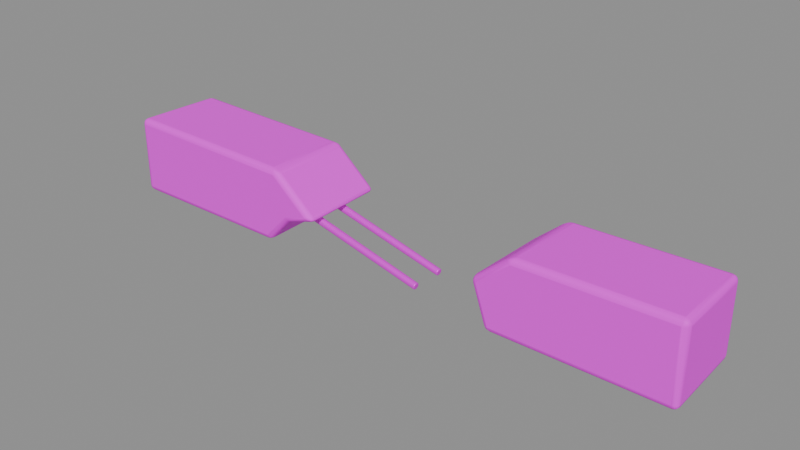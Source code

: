 # Source: deep_beam_broken.blend  (saved by Blender 5.3.31; exported with 4.5.12 LTS)
import bpy
from mathutils import Matrix  # noqa: F401  (used for matrix-valued properties, if any)

bpy.ops.wm.read_factory_settings(use_empty=True)
scene = bpy.context.scene
scene.name = 'Asset | deep_beam_broken'

# ---- collections
col_master___deep_beam_broken = bpy.data.collections.new('MASTER | deep_beam_broken'); scene.collection.children.link(col_master___deep_beam_broken)

# ---- images (referenced by path relative to the original .blend; pixels are not part of the script)
import os
ASSET_DIR = os.environ.get("B2B_ASSET_DIR", "")  # directory of the original .blend (textures are referenced by path, not embedded)
HERE = os.path.dirname(os.path.abspath(__file__))  # packed textures are extracted next to this script under _unpacked/

def load_image(name, relpath, width, height, colorspace="sRGB"):
    """Load a texture the original file referenced (path relative to the .blend, or extracted next to this script)."""
    p = next((c for c in (os.path.join(HERE, relpath), os.path.join(ASSET_DIR, relpath)) if relpath and os.path.exists(c)), "")
    if p:
        img = bpy.data.images.load(p, check_existing=True)
        img.name = name
    else:  # same state as the original file: an image datablock whose file is absent (Cycles renders it pink)
        img = bpy.data.images.new(name, width, height)
        img.source = "FILE"
        img.filepath = "//" + (relpath or name)
    img.colorspace_settings.name = colorspace
    return img
img_sea_cabin_timber_8x8_512_png = load_image('sea_cabin_timber_8x8_512.png', 'sea_cabin_timber_8x8_512.png', 1024, 1024, 'sRGB')

# ---- materials (node trees are filled in below, after node groups)
mat_sea_matte = bpy.data.materials.new('SEA_Matte')
mat_sea_matte.roughness = 0.74
mat_sea_metal = bpy.data.materials.new('SEA_Metal')
mat_sea_metal.roughness = 0.42

# ---- material node trees
mat_sea_matte.use_nodes = True; mat_sea_matte.node_tree.nodes.clear()
_N = mat_sea_matte.node_tree.nodes; _L = mat_sea_matte.node_tree.links
n0 = _N.new('ShaderNodeBsdfPrincipled'); n0.name = 'Principled BSDF'; n0.location = (-200, 100)
n0.inputs[2].default_value = 0.74
n0.inputs[10].default_value = 0.005
n1 = _N.new('ShaderNodeOutputMaterial'); n1.name = 'Material Output'; n1.location = (200, 100)
n2 = _N.new('ShaderNodeUVMap'); n2.name = 'UV Map'; n2.location = (0, 0)
n2.width = 160
n2.uv_map = 'PaletteUV'
n3 = _N.new('ShaderNodeTexImage'); n3.name = 'Image Texture'; n3.location = (0, 0)
n3.image = img_sea_cabin_timber_8x8_512_png
n3.interpolation = 'Closest'
_L.new(n0.outputs[0], n1.inputs[0])
_L.new(n2.outputs[0], n3.inputs[0])
_L.new(n3.outputs[0], n0.inputs[0])
n1.is_active_output = True
mat_sea_metal.use_nodes = True; mat_sea_metal.node_tree.nodes.clear()
_N = mat_sea_metal.node_tree.nodes; _L = mat_sea_metal.node_tree.links
n0 = _N.new('ShaderNodeBsdfPrincipled'); n0.name = 'Principled BSDF'; n0.location = (-200, 100)
n0.inputs[1].default_value = 0.28
n0.inputs[2].default_value = 0.42
n0.inputs[10].default_value = 0.005
n1 = _N.new('ShaderNodeOutputMaterial'); n1.name = 'Material Output'; n1.location = (200, 100)
n2 = _N.new('ShaderNodeUVMap'); n2.name = 'UV Map'; n2.location = (0, 0)
n2.width = 160
n2.uv_map = 'PaletteUV'
n3 = _N.new('ShaderNodeTexImage'); n3.name = 'Image Texture'; n3.location = (0, 0)
n3.image = img_sea_cabin_timber_8x8_512_png
n3.interpolation = 'Closest'
_L.new(n0.outputs[0], n1.inputs[0])
_L.new(n2.outputs[0], n3.inputs[0])
_L.new(n3.outputs[0], n0.inputs[0])
n1.is_active_output = True

# ---- meshes
me_fractured_beam_end = bpy.data.meshes.new('Fractured beam end')
me_fractured_beam_end.from_pydata([(-2.13, -0.32, 0.004454), (-0.87, -0.32, 0.004454), (-0.69, -0.32, 0.1945), (-0.46, -0.32, 0.2645), (-0.79, -0.32, 0.5445), (-2.13, -0.32, 0.5645), (-2.105, 0.32, 0.01117), (-0.878, 0.32, 0.01117), (-0.7027, 0.32, 0.1962), (-0.4787, 0.32, 0.2644), (-0.8001, 0.32, 0.5371), (-2.105, 0.32, 0.5566)], [], [(0, 1, 2, 3, 4, 5), (11, 10, 9, 8, 7, 6), (1, 0, 6, 7), (2, 1, 7, 8), (3, 2, 8, 9), (4, 3, 9, 10), (5, 4, 10, 11), (0, 5, 11, 6)])
me_fractured_beam_end.polygons.foreach_set('use_smooth', [True] * 8)
_uv = me_fractured_beam_end.uv_layers.new(name='PaletteUV')
_uv.uv.foreach_set('vector', [0.4725, 0.9375, 0.455, 0.9678, 0.42, 0.9678, 0.4025, 0.9375, 0.42, 0.9072, 0.455, 0.9072, 0.4725, 0.9375, 0.455, 0.9678, 0.42, 0.9678, 0.4025, 0.9375, 0.42, 0.9072, 0.455, 0.9072, 0.4725, 0.9375, 0.4375, 0.9725, 0.4025, 0.9375, 0.4375, 0.9025, 0.4725, 0.9375, 0.4375, 0.9725, 0.4025, 0.9375, 0.4375, 0.9025, 0.4725, 0.9375, 0.4375, 0.9725, 0.4025, 0.9375, 0.4375, 0.9025, 0.4725, 0.9375, 0.4375, 0.9725, 0.4025, 0.9375, 0.4375, 0.9025, 0.4725, 0.9375, 0.4375, 0.9725, 0.4025, 0.9375, 0.4375, 0.9025, 0.4725, 0.9375, 0.4375, 0.9725, 0.4025, 0.9375, 0.4375, 0.9025])
me_fractured_beam_end.materials.append(mat_sea_matte)
me_fractured_beam_end.update()
me_opposite_broken_beam = bpy.data.meshes.new('Opposite broken beam')
me_opposite_broken_beam.from_pydata([(0.89, -0.32, 0.004454), (2.13, -0.32, 0.004454), (2.13, -0.32, 0.5645), (1.04, -0.32, 0.5445), (0.78, -0.32, 0.3245), (0.9031, 0.32, 0.01184), (2.111, 0.32, 0.01184), (2.111, 0.32, 0.5573), (1.049, 0.32, 0.5378), (0.796, 0.32, 0.3235)], [], [(0, 1, 2, 3, 4), (9, 8, 7, 6, 5), (1, 0, 5, 6), (2, 1, 6, 7), (3, 2, 7, 8), (4, 3, 8, 9), (0, 4, 9, 5)])
me_opposite_broken_beam.polygons.foreach_set('use_smooth', [True] * 7)
_uv = me_opposite_broken_beam.uv_layers.new(name='PaletteUV')
_uv.uv.foreach_set('vector', [0.4725, 0.0625, 0.4483, 0.09579, 0.4092, 0.08307, 0.4092, 0.04193, 0.4483, 0.02921, 0.4725, 0.0625, 0.4483, 0.09579, 0.4092, 0.08307, 0.4092, 0.04193, 0.4483, 0.02921, 0.4725, 0.0625, 0.4375, 0.0975, 0.4025, 0.0625, 0.4375, 0.0275, 0.4725, 0.0625, 0.4375, 0.0975, 0.4025, 0.0625, 0.4375, 0.0275, 0.4725, 0.0625, 0.4375, 0.0975, 0.4025, 0.0625, 0.4375, 0.0275, 0.4725, 0.0625, 0.4375, 0.0975, 0.4025, 0.0625, 0.4375, 0.0275, 0.4725, 0.0625, 0.4375, 0.0975, 0.4025, 0.0625, 0.4375, 0.0275])
me_opposite_broken_beam.materials.append(mat_sea_matte)
me_opposite_broken_beam.update()
me_drooping_reinforcement = bpy.data.meshes.new('Drooping reinforcement')
me_drooping_reinforcement.from_pydata([(-0.9791, -0.122, 0.2945), (-0.9763, -0.1259, 0.3081), (-0.9745, -0.1362, 0.3182), (-0.9742, -0.1502, 0.3218), (-0.9754, -0.1642, 0.3182), (-0.9779, -0.1743, 0.3081), (-0.9809, -0.178, 0.2945), (-0.9837, -0.1741, 0.2808), (-0.9855, -0.1638, 0.2707), (-0.9858, -0.1498, 0.2671), (-0.9846, -0.1358, 0.2707), (-0.9821, -0.1257, 0.2808), (0.2908, -0.165, 0.02445), (0.2933, -0.1684, 0.03668), (0.2949, -0.1776, 0.04563), (0.2952, -0.1902, 0.04891), (0.2941, -0.2026, 0.04563), (0.2919, -0.2117, 0.03668), (0.2892, -0.215, 0.02445), (0.2867, -0.2116, 0.01223), (0.2851, -0.2024, 0.003276), (0.2848, -0.1898, 1.863e-09), (0.2859, -0.1774, 0.003276), (0.2881, -0.1683, 0.01223)], [], [(11, 10, 9, 8, 7, 6, 5, 4, 3, 2, 1, 0), (12, 13, 14, 15, 16, 17, 18, 19, 20, 21, 22, 23), (0, 1, 13, 12), (1, 2, 14, 13), (2, 3, 15, 14), (3, 4, 16, 15), (4, 5, 17, 16), (5, 6, 18, 17), (6, 7, 19, 18), (7, 8, 20, 19), (8, 9, 21, 20), (9, 10, 22, 21), (10, 11, 23, 22), (11, 0, 12, 23)])
me_drooping_reinforcement.polygons.foreach_set('use_smooth', [True] * 14)
_uv = me_drooping_reinforcement.uv_layers.new(name='PaletteUV')
_uv.uv.foreach_set('vector', [0.7225, 0.8125, 0.7178, 0.83, 0.705, 0.8428, 0.6875, 0.8475, 0.67, 0.8428, 0.6572, 0.83, 0.6525, 0.8125, 0.6572, 0.795, 0.67, 0.7822, 0.6875, 0.7775, 0.705, 0.7822, 0.7178, 0.795, 0.7225, 0.8125, 0.7178, 0.83, 0.705, 0.8428, 0.6875, 0.8475, 0.67, 0.8428, 0.6572, 0.83, 0.6525, 0.8125, 0.6572, 0.795, 0.67, 0.7822, 0.6875, 0.7775, 0.705, 0.7822, 0.7178, 0.795, 0.7225, 0.8125, 0.6875, 0.8475, 0.6525, 0.8125, 0.6875, 0.7775, 0.7225, 0.8125, 0.6875, 0.8475, 0.6525, 0.8125, 0.6875, 0.7775, 0.7225, 0.8125, 0.6875, 0.8475, 0.6525, 0.8125, 0.6875, 0.7775, 0.7225, 0.8125, 0.6875, 0.8475, 0.6525, 0.8125, 0.6875, 0.7775, 0.7225, 0.8125, 0.6875, 0.8475, 0.6525, 0.8125, 0.6875, 0.7775, 0.7225, 0.8125, 0.6875, 0.8475, 0.6525, 0.8125, 0.6875, 0.7775, 0.7225, 0.8125, 0.6875, 0.8475, 0.6525, 0.8125, 0.6875, 0.7775, 0.7225, 0.8125, 0.6875, 0.8475, 0.6525, 0.8125, 0.6875, 0.7775, 0.7225, 0.8125, 0.6875, 0.8475, 0.6525, 0.8125, 0.6875, 0.7775, 0.7225, 0.8125, 0.6875, 0.8475, 0.6525, 0.8125, 0.6875, 0.7775, 0.7225, 0.8125, 0.6875, 0.8475, 0.6525, 0.8125, 0.6875, 0.7775, 0.7225, 0.8125, 0.6875, 0.8475, 0.6525, 0.8125, 0.6875, 0.7775])
me_drooping_reinforcement.materials.append(mat_sea_metal)
me_drooping_reinforcement.update()
me_drooping_reinforcement_001 = bpy.data.meshes.new('Drooping reinforcement.001')
me_drooping_reinforcement_001.from_pydata([(-0.9791, 0.108, 0.2945), (-0.9763, 0.1041, 0.3081), (-0.9745, 0.09383, 0.3182), (-0.9742, 0.07982, 0.3218), (-0.9754, 0.06585, 0.3182), (-0.9779, 0.05567, 0.3081), (-0.9809, 0.05201, 0.2945), (-0.9837, 0.05585, 0.2808), (-0.9855, 0.06617, 0.2707), (-0.9858, 0.08018, 0.2671), (-0.9846, 0.09415, 0.2707), (-0.9821, 0.1043, 0.2808), (0.2908, 0.06499, 0.02445), (0.2933, 0.06156, 0.03668), (0.2949, 0.05235, 0.04563), (0.2952, 0.03984, 0.04891), (0.2941, 0.02736, 0.04563), (0.2919, 0.01828, 0.03668), (0.2892, 0.01501, 0.02445), (0.2867, 0.01844, 0.01223), (0.2851, 0.02765, 0.003276), (0.2848, 0.04016, 0.0), (0.2859, 0.05264, 0.003276), (0.2881, 0.06172, 0.01223)], [], [(11, 10, 9, 8, 7, 6, 5, 4, 3, 2, 1, 0), (12, 13, 14, 15, 16, 17, 18, 19, 20, 21, 22, 23), (0, 1, 13, 12), (1, 2, 14, 13), (2, 3, 15, 14), (3, 4, 16, 15), (4, 5, 17, 16), (5, 6, 18, 17), (6, 7, 19, 18), (7, 8, 20, 19), (8, 9, 21, 20), (9, 10, 22, 21), (10, 11, 23, 22), (11, 0, 12, 23)])
me_drooping_reinforcement_001.polygons.foreach_set('use_smooth', [True] * 14)
_uv = me_drooping_reinforcement_001.uv_layers.new(name='PaletteUV')
_uv.uv.foreach_set('vector', [0.7225, 0.8125, 0.7178, 0.83, 0.705, 0.8428, 0.6875, 0.8475, 0.67, 0.8428, 0.6572, 0.83, 0.6525, 0.8125, 0.6572, 0.795, 0.67, 0.7822, 0.6875, 0.7775, 0.705, 0.7822, 0.7178, 0.795, 0.7225, 0.8125, 0.7178, 0.83, 0.705, 0.8428, 0.6875, 0.8475, 0.67, 0.8428, 0.6572, 0.83, 0.6525, 0.8125, 0.6572, 0.795, 0.67, 0.7822, 0.6875, 0.7775, 0.705, 0.7822, 0.7178, 0.795, 0.7225, 0.8125, 0.6875, 0.8475, 0.6525, 0.8125, 0.6875, 0.7775, 0.7225, 0.8125, 0.6875, 0.8475, 0.6525, 0.8125, 0.6875, 0.7775, 0.7225, 0.8125, 0.6875, 0.8475, 0.6525, 0.8125, 0.6875, 0.7775, 0.7225, 0.8125, 0.6875, 0.8475, 0.6525, 0.8125, 0.6875, 0.7775, 0.7225, 0.8125, 0.6875, 0.8475, 0.6525, 0.8125, 0.6875, 0.7775, 0.7225, 0.8125, 0.6875, 0.8475, 0.6525, 0.8125, 0.6875, 0.7775, 0.7225, 0.8125, 0.6875, 0.8475, 0.6525, 0.8125, 0.6875, 0.7775, 0.7225, 0.8125, 0.6875, 0.8475, 0.6525, 0.8125, 0.6875, 0.7775, 0.7225, 0.8125, 0.6875, 0.8475, 0.6525, 0.8125, 0.6875, 0.7775, 0.7225, 0.8125, 0.6875, 0.8475, 0.6525, 0.8125, 0.6875, 0.7775, 0.7225, 0.8125, 0.6875, 0.8475, 0.6525, 0.8125, 0.6875, 0.7775, 0.7225, 0.8125, 0.6875, 0.8475, 0.6525, 0.8125, 0.6875, 0.7775])
me_drooping_reinforcement_001.materials.append(mat_sea_metal)
me_drooping_reinforcement_001.update()

# ---- objects
ob_fractured_beam_end = bpy.data.objects.new('Fractured beam end', me_fractured_beam_end)
ob_opposite_broken_beam = bpy.data.objects.new('Opposite broken beam', me_opposite_broken_beam)
ob_drooping_reinforcement = bpy.data.objects.new('Drooping reinforcement', me_drooping_reinforcement)
ob_drooping_reinforcement_001 = bpy.data.objects.new('Drooping reinforcement.001', me_drooping_reinforcement_001)

# ---- transforms, parenting, visibility, modifiers, constraints
ob_fractured_beam_end.location = (0.0, 0.0, 0.0)
_m = ob_fractured_beam_end.modifiers.new('Real edge rounding', 'BEVEL')
_m.width = 0.039
_m.width_pct = 0.039
_m.segments = 3
_m.harden_normals = True
_m = ob_fractured_beam_end.modifiers.new('Weighted surface normals', 'WEIGHTED_NORMAL')
_m.keep_sharp = True
ob_opposite_broken_beam.location = (0.0, 0.0, 0.0)
_m = ob_opposite_broken_beam.modifiers.new('Real edge rounding', 'BEVEL')
_m.width = 0.04
_m.width_pct = 0.04
_m.segments = 3
_m.harden_normals = True
_m = ob_opposite_broken_beam.modifiers.new('Weighted surface normals', 'WEIGHTED_NORMAL')
_m.keep_sharp = True
ob_drooping_reinforcement.location = (0.0, 0.0, 0.0)
_m = ob_drooping_reinforcement.modifiers.new('Real edge rounding', 'BEVEL')
_m.width = 0.007
_m.width_pct = 0.007
_m.segments = 3
_m.harden_normals = True
_m = ob_drooping_reinforcement.modifiers.new('Weighted surface normals', 'WEIGHTED_NORMAL')
_m.keep_sharp = True
ob_drooping_reinforcement_001.location = (0.0, 0.0, 0.0)
_m = ob_drooping_reinforcement_001.modifiers.new('Real edge rounding', 'BEVEL')
_m.width = 0.007
_m.width_pct = 0.007
_m.segments = 3
_m.harden_normals = True
_m = ob_drooping_reinforcement_001.modifiers.new('Weighted surface normals', 'WEIGHTED_NORMAL')
_m.keep_sharp = True

# ---- collection membership
col_master___deep_beam_broken.objects.link(ob_fractured_beam_end)
col_master___deep_beam_broken.objects.link(ob_opposite_broken_beam)
col_master___deep_beam_broken.objects.link(ob_drooping_reinforcement)
col_master___deep_beam_broken.objects.link(ob_drooping_reinforcement_001)

# ---- scene / render settings (as saved in the file)
scene.frame_start = 1; scene.frame_end = 250; scene.frame_set(1)
scene.render.engine = 'BLENDER_EEVEE_NEXT'
scene.render.image_settings.exr_codec = 'NONE'
scene.render.use_bake_clear = False
scene.render.bake_margin = 0
scene.render.bake_bias = 0.0
scene.render.bake_samples = 0
scene.render.simplify_subdivision_render = 0
scene.render.simplify_child_particles_render = 0.0
scene.render.compositor_device = 'GPU'
scene.eevee.use_volume_custom_range = False
scene.eevee.gtao_distance = 0.0
scene.eevee.use_fast_gi = False
scene.eevee.fast_gi_thickness_near = 0.1
scene.eevee.fast_gi_thickness_far = 0.0
scene.eevee.ray_tracing_options.screen_trace_thickness = 0.1
bpy.context.view_layer.update()

# ---- added for rendering (the .blend has no active camera and no usable light): camera, sun + grey world if the file has none
cam_auto = bpy.data.cameras.new('AutoCamera')
cam_auto.lens = 50.0
cam_auto.sensor_width = 36.0
cam_auto.clip_end = 1000.0
ob_auto_camera = bpy.data.objects.new('AutoCamera', cam_auto)
scene.collection.objects.link(ob_auto_camera)
ob_auto_camera.location = (4.01716, -4.82041, 3.49602)
ob_auto_camera.rotation_euler = (1.09748, -7.21219e-08, 0.694738)
scene.camera = ob_auto_camera
light_auto_sun = bpy.data.lights.new('AutoSun', 'SUN')
light_auto_sun.energy = 3.0
light_auto_sun.angle = 0.0523599
ob_auto_sun = bpy.data.objects.new('AutoSun', light_auto_sun)
scene.collection.objects.link(ob_auto_sun)
ob_auto_sun.rotation_euler = (0.872665, 0.174533, 0.523599)
if scene.world is None:
    world_auto = bpy.data.worlds.new('AutoWorld')
    world_auto.color = (0.3, 0.3, 0.3)
    scene.world = world_auto
bpy.context.view_layer.update()
